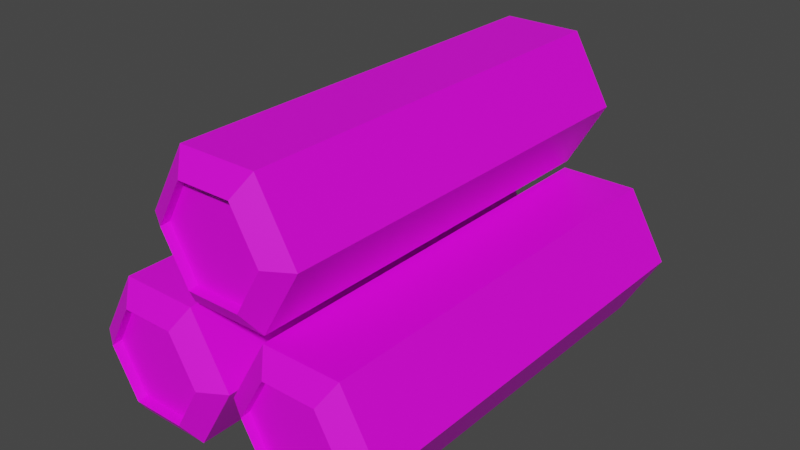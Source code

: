 # Source: Lumber.blend  (saved by Blender 2.91.10; exported with 4.5.12 LTS)
import bpy
from mathutils import Matrix  # noqa: F401  (used for matrix-valued properties, if any)

bpy.ops.wm.read_factory_settings(use_empty=True)
scene = bpy.context.scene
scene.name = 'Scene'

# ---- collections
col_collection = bpy.data.collections.new('Collection'); scene.collection.children.link(col_collection)

# ---- images (referenced by path relative to the original .blend; pixels are not part of the script)
import os
ASSET_DIR = os.environ.get("B2B_ASSET_DIR", "")  # directory of the original .blend (textures are referenced by path, not embedded)
HERE = os.path.dirname(os.path.abspath(__file__))  # packed textures are extracted next to this script under _unpacked/

def load_image(name, relpath, width, height, colorspace="sRGB"):
    """Load a texture the original file referenced (path relative to the .blend, or extracted next to this script)."""
    p = next((c for c in (os.path.join(HERE, relpath), os.path.join(ASSET_DIR, relpath)) if relpath and os.path.exists(c)), "")
    if p:
        img = bpy.data.images.load(p, check_existing=True)
        img.name = name
    else:  # same state as the original file: an image datablock whose file is absent (Cycles renders it pink)
        img = bpy.data.images.new(name, width, height)
        img.source = "FILE"
        img.filepath = "//" + (relpath or name)
    img.colorspace_settings.name = colorspace
    return img
img_untitled_002 = load_image('Untitled.002', '_models/Lumber.png', 1024, 1024, 'sRGB')

# ---- materials (node trees are filled in below, after node groups)
mat_material_003 = bpy.data.materials.new('Material.003')
mat_material_003.use_transparent_shadow = False

# ---- material node trees
mat_material_003.use_nodes = True; mat_material_003.node_tree.nodes.clear()
_N = mat_material_003.node_tree.nodes; _L = mat_material_003.node_tree.links
n0 = _N.new('ShaderNodeBsdfPrincipled'); n0.name = 'Principled BSDF'; n0.location = (10, 300)
n0.distribution = 'GGX'
n0.subsurface_method = 'BURLEY'
n0.inputs[3].default_value = 1.45
n0.inputs[27].default_value = (0.0, 0.0, 0.0, 1.0)
n0.inputs[28].default_value = 1.0
n1 = _N.new('ShaderNodeOutputMaterial'); n1.name = 'Material Output'; n1.location = (300, 300)
n2 = _N.new('ShaderNodeTexImage'); n2.name = 'Image Texture'; n2.location = (-280, 280)
n2.image = img_untitled_002
_L.new(n0.outputs[0], n1.inputs[0])
_L.new(n2.outputs[0], n0.inputs[0])
n1.is_active_output = True

# ---- world
world_world = bpy.data.worlds.new('World'); scene.world = world_world
world_world.use_nodes = True; world_world.node_tree.nodes.clear()
_N = world_world.node_tree.nodes; _L = world_world.node_tree.links
n0 = _N.new('ShaderNodeOutputWorld'); n0.name = 'World Output'; n0.location = (300, 300)
n1 = _N.new('ShaderNodeBackground'); n1.name = 'Background'; n1.location = (10, 300)
n1.inputs[0].default_value = (0.05088, 0.05088, 0.05088, 1.0)
_L.new(n1.outputs[0], n0.inputs[0])
n0.is_active_output = True
world_world.color = (0.05088, 0.05088, 0.05088)
world_world.use_sun_shadow = False
world_world.sun_shadow_jitter_overblur = 0.0

# ---- meshes
me_cylinder_007 = bpy.data.meshes.new('Cylinder.007')
me_cylinder_007.from_pydata([(-0.2151, 1.002, 0.501), (-0.2151, -1.002, 0.501), (-0.03012, 1.002, 0.18), (-0.03012, -1.002, 0.18), (-0.2151, 1.002, -0.141), (-0.2151, -1.002, -0.141), (-0.5849, 1.002, -0.141), (-0.5849, -1.002, -0.141), (-0.7699, 1.002, 0.18), (-0.7699, -1.002, 0.18), (-0.5849, 1.002, 0.501), (-0.5849, -1.002, 0.501), (-0.2724, 1.072, 0.4015), (-0.1448, 1.072, 0.18), (-0.1448, -1.072, 0.18), (-0.2724, -1.072, 0.4015), (-0.2724, 1.072, -0.04147), (-0.2724, -1.072, -0.04147), (-0.5276, 1.072, -0.04147), (-0.5276, -1.072, -0.04147), (-0.6552, 1.072, 0.18), (-0.6552, -1.072, 0.18), (-0.5276, 1.072, 0.4015), (-0.5276, -1.072, 0.4015), (-0.2753, 1.023, 0.4036), (-0.1477, 1.023, 0.1822), (-0.1477, -1.024, 0.1822), (-0.2753, -1.024, 0.4036), (-0.2753, 1.023, -0.03929), (-0.2753, -1.024, -0.03929), (-0.5305, 1.023, -0.03929), (-0.5305, -1.024, -0.03929), (-0.6581, 1.023, 0.1822), (-0.6581, -1.024, 0.1822), (-0.5305, 1.023, 0.4036), (-0.5305, -1.024, 0.4036), (-0.6193, 1.002, -0.1789), (-0.6193, -1.002, -0.1789), (-0.4344, 1.002, -0.4999), (-0.4344, -1.002, -0.4999), (-0.6193, 1.002, -0.8208), (-0.6193, -1.002, -0.8208), (-0.9892, 1.002, -0.8208), (-0.9892, -1.002, -0.8208), (-1.174, 1.002, -0.4999), (-1.174, -1.002, -0.4999), (-0.9892, 1.002, -0.1789), (-0.9892, -1.002, -0.1789), (-0.6767, 1.072, -0.2784), (-0.5491, 1.072, -0.4999), (-0.5491, -1.072, -0.4999), (-0.6767, -1.072, -0.2784), (-0.6767, 1.072, -0.7213), (-0.6767, -1.072, -0.7213), (-0.9319, 1.072, -0.7213), (-0.9319, -1.072, -0.7213), (-1.059, 1.072, -0.4999), (-1.059, -1.072, -0.4999), (-0.9319, 1.072, -0.2784), (-0.9319, -1.072, -0.2784), (-0.6795, 1.023, -0.2762), (-0.5519, 1.023, -0.4977), (-0.5519, -1.024, -0.4977), (-0.6795, -1.024, -0.2762), (-0.6795, 1.023, -0.7192), (-0.6795, -1.024, -0.7192), (-0.9348, 1.023, -0.7192), (-0.9348, -1.024, -0.7192), (-1.062, 1.023, -0.4977), (-1.062, -1.024, -0.4977), (-0.9348, 1.023, -0.2762), (-0.9348, -1.024, -0.2762), (0.1444, 1.002, -0.1789), (0.1444, -1.002, -0.1789), (0.3293, 1.002, -0.4999), (0.3293, -1.002, -0.4999), (0.1444, 1.002, -0.8208), (0.1444, -1.002, -0.8208), (-0.2255, 1.002, -0.8208), (-0.2255, -1.002, -0.8208), (-0.4104, 1.002, -0.4999), (-0.4104, -1.002, -0.4999), (-0.2255, 1.002, -0.1789), (-0.2255, -1.002, -0.1789), (0.08704, 1.072, -0.2784), (0.2146, 1.072, -0.4999), (0.2146, -1.072, -0.4999), (0.08704, -1.072, -0.2784), (0.08704, 1.072, -0.7213), (0.08704, -1.072, -0.7213), (-0.1682, 1.072, -0.7213), (-0.1682, -1.072, -0.7213), (-0.2958, 1.072, -0.4999), (-0.2958, -1.072, -0.4999), (-0.1682, 1.072, -0.2784), (-0.1682, -1.072, -0.2784), (0.08416, 1.023, -0.2762), (0.2118, 1.023, -0.4977), (0.2118, -1.024, -0.4977), (0.08416, -1.024, -0.2762), (0.08416, 1.023, -0.7192), (0.08416, -1.024, -0.7192), (-0.1711, 1.023, -0.7192), (-0.1711, -1.024, -0.7192), (-0.2987, 1.023, -0.4977), (-0.2987, -1.024, -0.4977), (-0.1711, 1.023, -0.2762), (-0.1711, -1.024, -0.2762)], [], [(0, 1, 3, 2), (2, 3, 5, 4), (4, 5, 7, 6), (6, 7, 9, 8), (6, 8, 20, 18), (8, 9, 11, 10), (10, 11, 1, 0), (8, 10, 22, 20), (13, 16, 28, 25), (19, 17, 29, 31), (1, 11, 23, 15), (0, 2, 13, 12), (4, 6, 18, 16), (11, 9, 21, 23), (2, 4, 16, 13), (9, 7, 19, 21), (3, 1, 15, 14), (7, 5, 17, 19), (5, 3, 14, 17), (10, 0, 12, 22), (26, 27, 35, 33, 31, 29), (24, 25, 28, 30, 32, 34), (23, 21, 33, 35), (18, 20, 32, 30), (17, 14, 26, 29), (22, 12, 24, 34), (12, 13, 25, 24), (21, 19, 31, 33), (16, 18, 30, 28), (15, 23, 35, 27), (14, 15, 27, 26), (20, 22, 34, 32), (36, 37, 39, 38), (38, 39, 41, 40), (40, 41, 43, 42), (42, 43, 45, 44), (42, 44, 56, 54), (44, 45, 47, 46), (46, 47, 37, 36), (44, 46, 58, 56), (49, 52, 64, 61), (55, 53, 65, 67), (37, 47, 59, 51), (36, 38, 49, 48), (40, 42, 54, 52), (47, 45, 57, 59), (38, 40, 52, 49), (45, 43, 55, 57), (39, 37, 51, 50), (43, 41, 53, 55), (41, 39, 50, 53), (46, 36, 48, 58), (62, 63, 71, 69, 67, 65), (60, 61, 64, 66, 68, 70), (59, 57, 69, 71), (54, 56, 68, 66), (53, 50, 62, 65), (58, 48, 60, 70), (48, 49, 61, 60), (57, 55, 67, 69), (52, 54, 66, 64), (51, 59, 71, 63), (50, 51, 63, 62), (56, 58, 70, 68), (72, 73, 75, 74), (74, 75, 77, 76), (76, 77, 79, 78), (78, 79, 81, 80), (78, 80, 92, 90), (80, 81, 83, 82), (82, 83, 73, 72), (80, 82, 94, 92), (85, 88, 100, 97), (91, 89, 101, 103), (73, 83, 95, 87), (72, 74, 85, 84), (76, 78, 90, 88), (83, 81, 93, 95), (74, 76, 88, 85), (81, 79, 91, 93), (75, 73, 87, 86), (79, 77, 89, 91), (77, 75, 86, 89), (82, 72, 84, 94), (98, 99, 107, 105, 103, 101), (96, 97, 100, 102, 104, 106), (95, 93, 105, 107), (90, 92, 104, 102), (89, 86, 98, 101), (94, 84, 96, 106), (84, 85, 97, 96), (93, 91, 103, 105), (88, 90, 102, 100), (87, 95, 107, 99), (86, 87, 99, 98), (92, 94, 106, 104)])
_uv = me_cylinder_007.uv_layers.new(name='UVMap')
_uv.uv.foreach_set('vector', [0.5179, 0.03982, 0.5179, 0.2736, 0.4747, 0.2736, 0.4747, 0.03982, 0.4747, 0.03982, 0.4747, 0.2736, 0.4315, 0.2736, 0.4315, 0.03982, 0.4315, 0.03982, 0.4315, 0.2736, 0.3883, 0.2736, 0.3883, 0.03982, 0.3883, 0.03982, 0.3883, 0.2736, 0.3451, 0.2736, 0.3451, 0.03982, 0.8186, 0.93, 0.8186, 0.8457, 0.8454, 0.8609, 0.8445, 0.9142, 0.3451, 0.03982, 0.3451, 0.2736, 0.3019, 0.2736, 0.3019, 0.03982, 0.5611, 0.03982, 0.5611, 0.2736, 0.5179, 0.2736, 0.5179, 0.03982, 0.8186, 0.8457, 0.8905, 0.8032, 0.8908, 0.8331, 0.8454, 0.8609, 0.3752, 0.4251, 0.3814, 0.3632, 0.3913, 0.3702, 0.3882, 0.4203, 0.4479, 0.4789, 0.3912, 0.4551, 0.4008, 0.4483, 0.4481, 0.4659, 0.818, 0.9277, 0.8182, 0.8444, 0.8448, 0.8592, 0.844, 0.9127, 0.9627, 0.8442, 0.9627, 0.9285, 0.9359, 0.9133, 0.9367, 0.86, 0.8908, 0.971, 0.8186, 0.93, 0.8445, 0.9142, 0.8905, 0.9411, 0.8182, 0.8444, 0.8917, 0.8033, 0.8916, 0.834, 0.8448, 0.8592, 0.9627, 0.9285, 0.8908, 0.971, 0.8905, 0.9411, 0.9359, 0.9133, 0.8917, 0.8033, 0.964, 0.8448, 0.9382, 0.8597, 0.8916, 0.834, 0.8908, 0.9693, 0.818, 0.9277, 0.844, 0.9127, 0.8908, 0.9384, 0.964, 0.8448, 0.964, 0.9276, 0.9375, 0.9129, 0.9382, 0.8597, 0.964, 0.9276, 0.8908, 0.9693, 0.8908, 0.9384, 0.9375, 0.9129, 0.8905, 0.8032, 0.9627, 0.8442, 0.9367, 0.86, 0.8908, 0.8331, 0.7255, 0.8409, 0.7728, 0.8681, 0.7728, 0.9226, 0.7255, 0.9499, 0.6781, 0.9226, 0.6781, 0.8681, 0.7749, 0.8711, 0.7749, 0.9257, 0.7276, 0.9531, 0.6804, 0.9259, 0.6804, 0.8713, 0.7276, 0.8439, 0.5042, 0.3771, 0.5042, 0.4456, 0.4925, 0.4378, 0.4906, 0.387, 0.4383, 0.3393, 0.4948, 0.3727, 0.4828, 0.3808, 0.4384, 0.3527, 0.3912, 0.4551, 0.3852, 0.3933, 0.3978, 0.398, 0.4008, 0.4483, 0.4948, 0.4417, 0.4291, 0.4645, 0.4324, 0.4505, 0.4808, 0.4314, 0.4291, 0.4645, 0.3752, 0.4251, 0.3882, 0.4203, 0.4324, 0.4505, 0.5042, 0.4456, 0.4479, 0.4789, 0.4481, 0.4659, 0.4925, 0.4378, 0.3814, 0.3632, 0.4383, 0.3393, 0.4384, 0.3527, 0.3913, 0.3702, 0.4389, 0.3542, 0.5042, 0.3771, 0.4906, 0.387, 0.4421, 0.3679, 0.3852, 0.3933, 0.4389, 0.3542, 0.4421, 0.3679, 0.3978, 0.398, 0.4948, 0.3727, 0.4948, 0.4417, 0.4808, 0.4314, 0.4828, 0.3808, 0.08546, 0.2736, 0.08546, 0.03982, 0.1287, 0.03982, 0.1287, 0.2736, 0.1287, 0.2736, 0.1287, 0.03982, 0.1719, 0.03982, 0.1719, 0.2736, 0.1719, 0.2736, 0.1719, 0.03982, 0.2151, 0.03982, 0.2151, 0.2736, 0.2151, 0.2736, 0.2151, 0.03982, 0.2583, 0.03982, 0.2583, 0.2736, 0.9612, 0.9343, 0.888, 0.9759, 0.888, 0.9451, 0.9347, 0.9196, 0.2583, 0.2736, 0.2583, 0.03982, 0.3015, 0.03982, 0.3015, 0.2736, 0.04231, 0.2736, 0.04231, 0.03982, 0.08546, 0.03982, 0.08546, 0.2736, 0.888, 0.9759, 0.8152, 0.9344, 0.8412, 0.9194, 0.888, 0.9451, 0.4794, 0.4219, 0.4775, 0.3713, 0.4915, 0.361, 0.4915, 0.43, 0.4402, 0.4715, 0.4887, 0.4523, 0.5023, 0.4622, 0.437, 0.4851, 0.819, 0.929, 0.8192, 0.8457, 0.8457, 0.8605, 0.8449, 0.9139, 0.8154, 0.8511, 0.8889, 0.8099, 0.8888, 0.8407, 0.842, 0.8659, 0.9612, 0.8515, 0.9612, 0.9343, 0.9347, 0.9196, 0.9354, 0.8664, 0.8192, 0.8457, 0.8927, 0.8045, 0.8926, 0.8353, 0.8457, 0.8605, 0.8889, 0.8099, 0.9612, 0.8515, 0.9354, 0.8664, 0.8888, 0.8407, 0.8927, 0.8045, 0.965, 0.846, 0.9391, 0.861, 0.8926, 0.8353, 0.8918, 0.9705, 0.819, 0.929, 0.8449, 0.9139, 0.8918, 0.9397, 0.965, 0.846, 0.965, 0.9289, 0.9384, 0.9141, 0.9391, 0.861, 0.965, 0.9289, 0.8918, 0.9705, 0.8918, 0.9397, 0.9384, 0.9141, 0.8152, 0.9344, 0.8154, 0.8511, 0.842, 0.8659, 0.8412, 0.9194, 0.7727, 0.9237, 0.7254, 0.9511, 0.6782, 0.9238, 0.6782, 0.8692, 0.7254, 0.8418, 0.7727, 0.8691, 0.7276, 0.841, 0.7749, 0.8684, 0.7749, 0.923, 0.7276, 0.9502, 0.6804, 0.9228, 0.6804, 0.8682, 0.3989, 0.3911, 0.3959, 0.4413, 0.3833, 0.446, 0.3893, 0.3843, 0.429, 0.3522, 0.3849, 0.3824, 0.3719, 0.3776, 0.4257, 0.3382, 0.4887, 0.4523, 0.4906, 0.4016, 0.5023, 0.3937, 0.5023, 0.4622, 0.388, 0.4325, 0.4351, 0.45, 0.4349, 0.4634, 0.3781, 0.4395, 0.4351, 0.45, 0.4794, 0.4219, 0.4915, 0.43, 0.4349, 0.4634, 0.3959, 0.4413, 0.4402, 0.4715, 0.437, 0.4851, 0.3833, 0.446, 0.4775, 0.3713, 0.429, 0.3522, 0.4257, 0.3382, 0.4915, 0.361, 0.4462, 0.3735, 0.3989, 0.3911, 0.3893, 0.3843, 0.446, 0.3604, 0.4906, 0.4016, 0.4462, 0.3735, 0.446, 0.3604, 0.5023, 0.3937, 0.3849, 0.3824, 0.388, 0.4325, 0.3781, 0.4395, 0.3719, 0.3776, 0.08546, 0.5078, 0.08546, 0.274, 0.1287, 0.274, 0.1287, 0.5078, 0.1287, 0.5078, 0.1287, 0.274, 0.1719, 0.274, 0.1719, 0.5078, 0.1719, 0.5078, 0.1719, 0.274, 0.2151, 0.274, 0.2151, 0.5078, 0.2151, 0.5078, 0.2151, 0.274, 0.2583, 0.274, 0.2583, 0.5078, 0.9645, 0.8444, 0.9645, 0.9287, 0.9377, 0.9135, 0.9386, 0.8602, 0.2583, 0.5078, 0.2583, 0.274, 0.3015, 0.274, 0.3015, 0.5078, 0.04231, 0.5078, 0.04231, 0.274, 0.08546, 0.274, 0.08546, 0.5078, 0.9645, 0.9287, 0.8926, 0.9712, 0.8924, 0.9413, 0.9377, 0.9135, 0.4912, 0.4421, 0.4892, 0.3915, 0.5032, 0.3812, 0.5032, 0.4502, 0.4424, 0.4668, 0.491, 0.4477, 0.5045, 0.4576, 0.4392, 0.4805, 0.8931, 0.7995, 0.9655, 0.8403, 0.9397, 0.8562, 0.8935, 0.8294, 0.8205, 0.9302, 0.8205, 0.8459, 0.8473, 0.8612, 0.8464, 0.9144, 0.8924, 0.8034, 0.9645, 0.8444, 0.9386, 0.8602, 0.8926, 0.8333, 0.9655, 0.8403, 0.9655, 0.9244, 0.9387, 0.9093, 0.9397, 0.8562, 0.8205, 0.8459, 0.8924, 0.8034, 0.8926, 0.8333, 0.8473, 0.8612, 0.9655, 0.9244, 0.8938, 0.9673, 0.8934, 0.9374, 0.9387, 0.9093, 0.8214, 0.8424, 0.8931, 0.7995, 0.8935, 0.8294, 0.8482, 0.8575, 0.8938, 0.9673, 0.8214, 0.9265, 0.8473, 0.9106, 0.8934, 0.9374, 0.8214, 0.9265, 0.8214, 0.8424, 0.8482, 0.8575, 0.8473, 0.9106, 0.8926, 0.9712, 0.8205, 0.9302, 0.8464, 0.9144, 0.8924, 0.9413, 0.7742, 0.8709, 0.7742, 0.9255, 0.727, 0.9527, 0.6797, 0.9254, 0.6797, 0.8707, 0.727, 0.8435, 0.7257, 0.9523, 0.6785, 0.9249, 0.6785, 0.8703, 0.7257, 0.8431, 0.7729, 0.8705, 0.7729, 0.9251, 0.4012, 0.3864, 0.3981, 0.4367, 0.3855, 0.4414, 0.3916, 0.3796, 0.4407, 0.3724, 0.3966, 0.4026, 0.3836, 0.3978, 0.4374, 0.3584, 0.491, 0.4477, 0.4929, 0.3969, 0.5045, 0.3891, 0.5045, 0.4576, 0.3997, 0.4527, 0.4468, 0.4702, 0.4466, 0.4836, 0.3898, 0.4597, 0.4468, 0.4702, 0.4912, 0.4421, 0.5032, 0.4502, 0.4466, 0.4836, 0.3981, 0.4367, 0.4424, 0.4668, 0.4392, 0.4805, 0.3855, 0.4414, 0.4892, 0.3915, 0.4407, 0.3724, 0.4374, 0.3584, 0.5032, 0.3812, 0.4484, 0.3688, 0.4012, 0.3864, 0.3916, 0.3796, 0.4482, 0.3558, 0.4929, 0.3969, 0.4484, 0.3688, 0.4482, 0.3558, 0.5045, 0.3891, 0.3966, 0.4026, 0.3997, 0.4527, 0.3898, 0.4597, 0.3836, 0.3978])
me_cylinder_007.materials.append(mat_material_003)
me_cylinder_007.use_remesh_fix_poles = True
me_cylinder_007.use_remesh_preserve_attributes = False
me_cylinder_007.use_mirror_vertex_groups = False
me_cylinder_007.update()

# ---- objects
ob_logs = bpy.data.objects.new('Logs', me_cylinder_007)

# ---- transforms, parenting, visibility, modifiers, constraints
ob_logs.location = (0.4043, 0.0, 0.6799)
ob_logs.lineart.crease_threshold = 0.0

# ---- collection membership
col_collection.objects.link(ob_logs)

# ---- scene / render settings (as saved in the file)
scene.frame_start = 1; scene.frame_end = 250; scene.frame_set(1)
scene.render.engine = 'BLENDER_EEVEE_NEXT'
scene.cycles.use_denoising = False
scene.cycles.samples = 128
scene.cycles.sampling_pattern = 'TABULATED_SOBOL'
scene.cycles.use_adaptive_sampling = False
scene.cycles.use_light_tree = False
scene.view_settings.view_transform = 'Filmic'
bpy.context.view_layer.update()

# ---- added for rendering (the .blend has no active camera and no usable light): camera, sun
cam_auto = bpy.data.cameras.new('AutoCamera')
cam_auto.lens = 50.0
cam_auto.sensor_width = 36.0
cam_auto.clip_end = 1000.0
ob_auto_camera = bpy.data.objects.new('AutoCamera', cam_auto)
scene.collection.objects.link(ob_auto_camera)
ob_auto_camera.location = (2.696, -3.25698, 2.69126)
ob_auto_camera.rotation_euler = (1.09748, -7.21219e-08, 0.694738)
scene.camera = ob_auto_camera
light_auto_sun = bpy.data.lights.new('AutoSun', 'SUN')
light_auto_sun.energy = 3.0
light_auto_sun.angle = 0.0523599
ob_auto_sun = bpy.data.objects.new('AutoSun', light_auto_sun)
scene.collection.objects.link(ob_auto_sun)
ob_auto_sun.rotation_euler = (0.872665, 0.174533, 0.523599)
bpy.context.view_layer.update()
